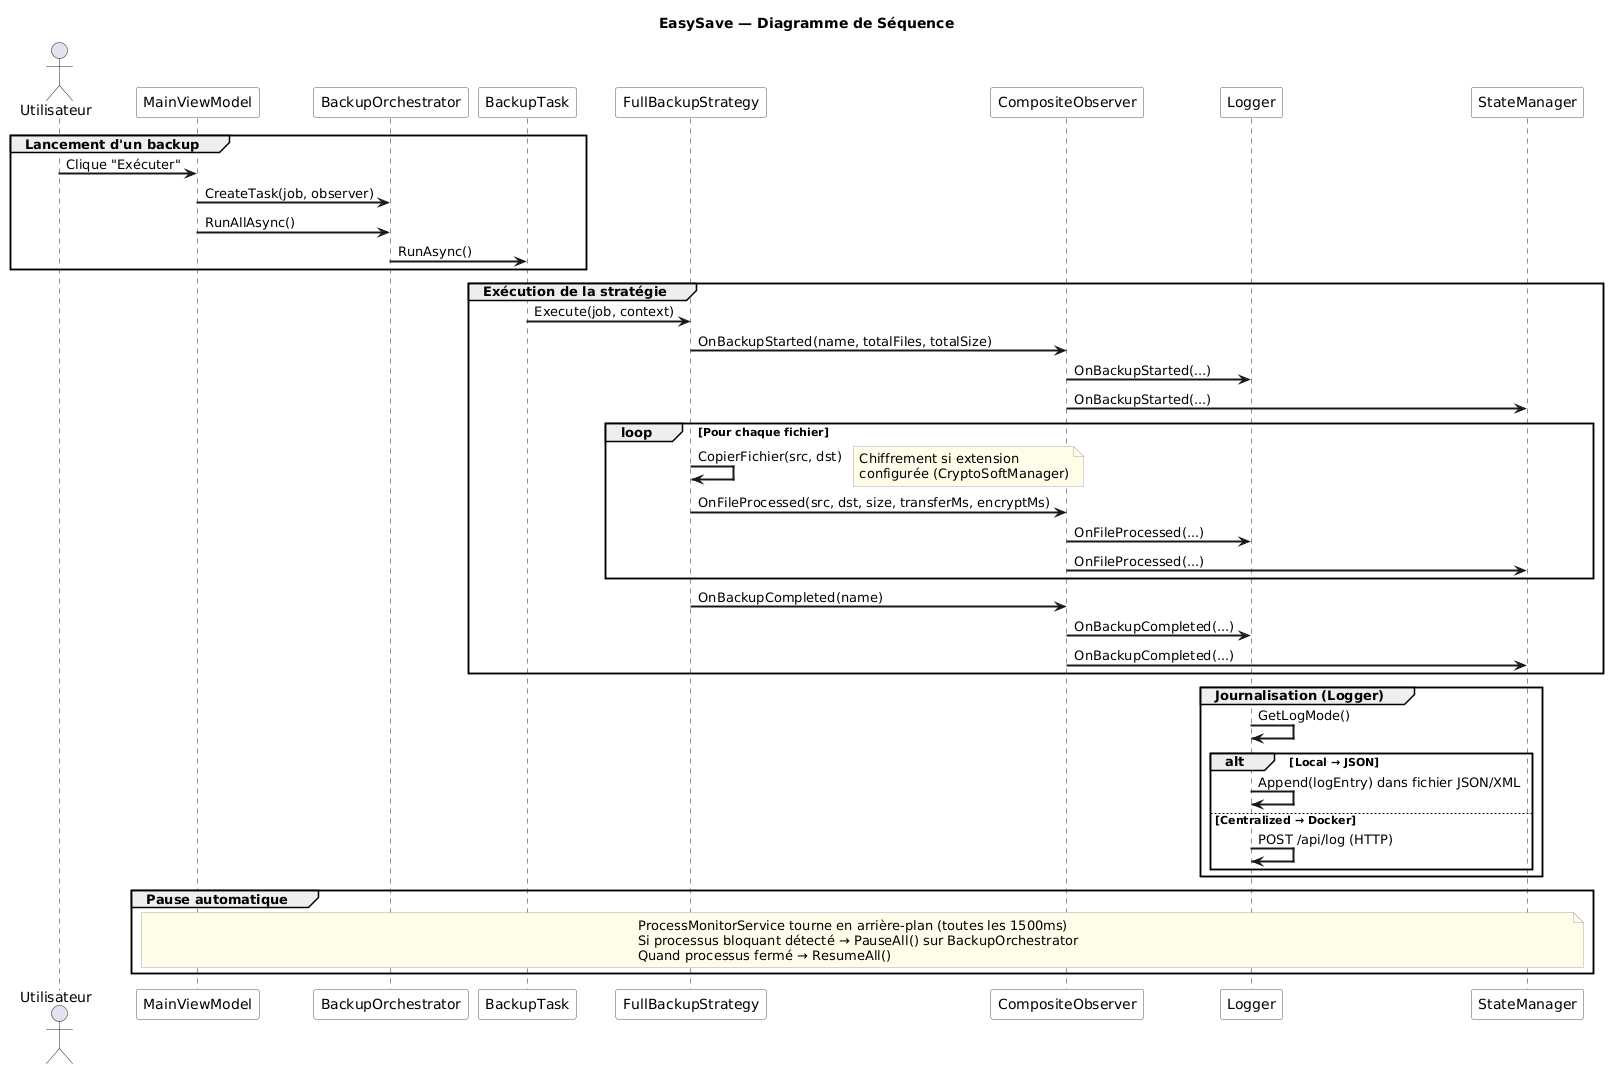

The diagram above was rendered by PlantUML. Its source (embedded in the PNG):
@startuml
skinparam sequenceArrowThickness 2
skinparam sequenceParticipantBorderColor #555
skinparam sequenceParticipantBackgroundColor White
skinparam backgroundColor White
skinparam noteBorderColor #aaa
skinparam noteBackgroundColor #fffde7

title EasySave — Diagramme de Séquence

actor Utilisateur as User

participant "MainViewModel" as MVM
participant "BackupOrchestrator" as BO
participant "BackupTask" as BT
participant "FullBackupStrategy" as FBS
participant "CompositeObserver" as CO
participant "Logger" as LOG
participant "StateManager" as SM

' ============================================================
group Lancement d'un backup
  User -> MVM  : Clique "Exécuter"
  MVM  -> BO   : CreateTask(job, observer)
  MVM  -> BO   : RunAllAsync()
  BO   -> BT   : RunAsync()
end

' ============================================================
group Exécution de la stratégie
  BT  -> FBS  : Execute(job, context)
  FBS -> CO   : OnBackupStarted(name, totalFiles, totalSize)
  CO  -> LOG  : OnBackupStarted(...)
  CO  -> SM   : OnBackupStarted(...)

  loop Pour chaque fichier
    FBS -> FBS : CopierFichier(src, dst)
    note right  : Chiffrement si extension\nconfigurée (CryptoSoftManager)
    FBS -> CO  : OnFileProcessed(src, dst, size, transferMs, encryptMs)
    CO  -> LOG : OnFileProcessed(...)
    CO  -> SM  : OnFileProcessed(...)
  end

  FBS -> CO   : OnBackupCompleted(name)
  CO  -> LOG  : OnBackupCompleted(...)
  CO  -> SM   : OnBackupCompleted(...)
end

' ============================================================
group Journalisation (Logger)
  LOG -> LOG  : GetLogMode()
  alt Local → JSON
    LOG -> LOG : Append(logEntry) dans fichier JSON/XML
  else Centralized → Docker
    LOG -> LOG : POST /api/log (HTTP)
  end
end

' ============================================================
group Pause automatique
  note over MVM, SM
    ProcessMonitorService tourne en arrière-plan (toutes les 1500ms)
    Si processus bloquant détecté → PauseAll() sur BackupOrchestrator
    Quand processus fermé → ResumeAll()
  end note
end
@enduml